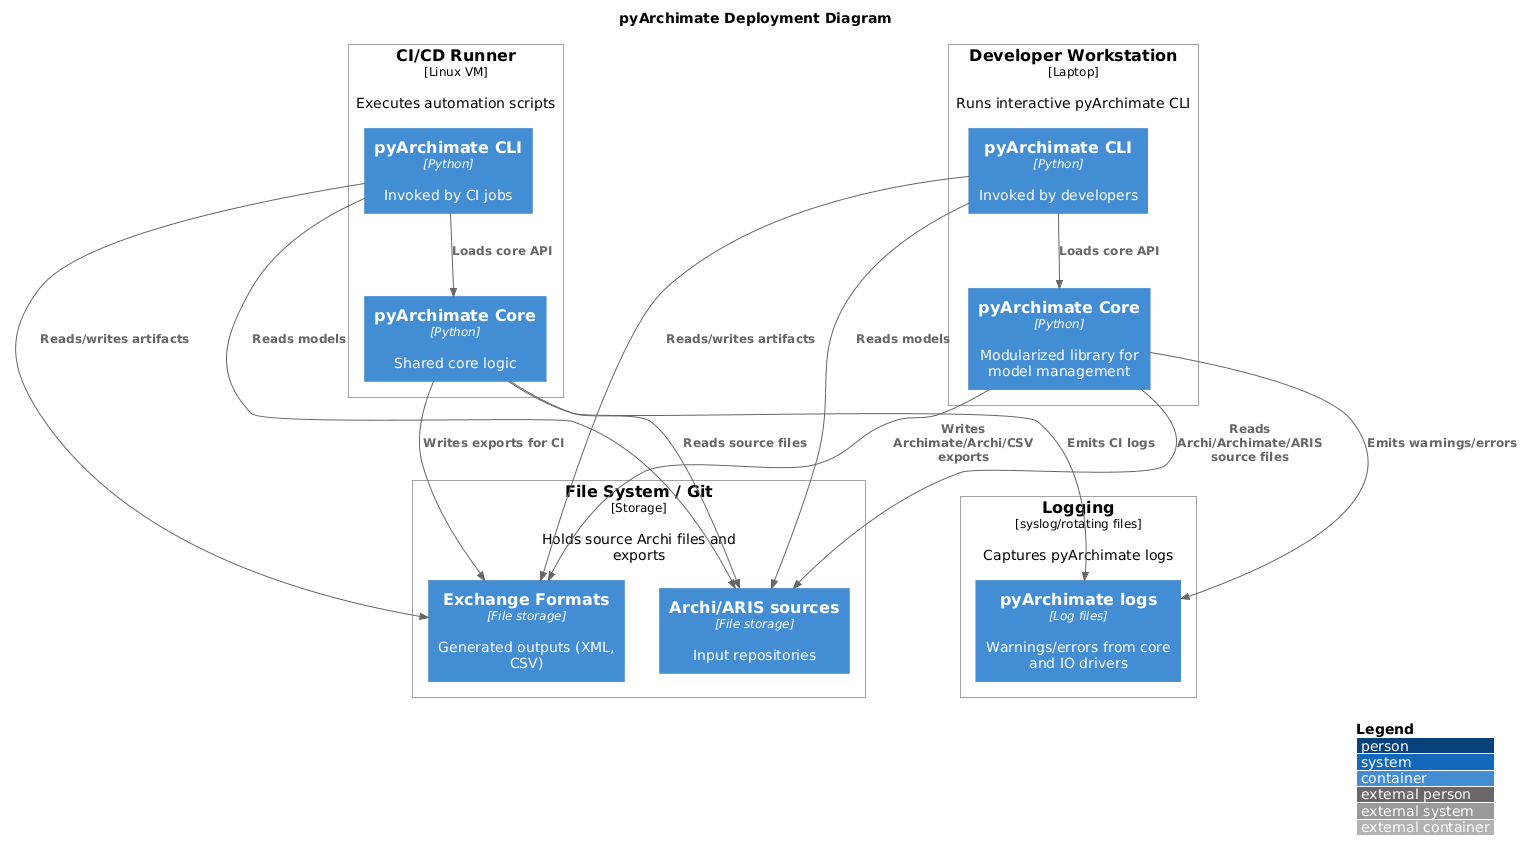

The diagram above was rendered by PlantUML. Its source (embedded in the PNG):
@startuml
!includeurl <C4/C4_Deployment>
title pyArchimate Deployment Diagram
LAYOUT_WITH_LEGEND()

Deployment_Node(workstation, "Developer Workstation", "Laptop", "Runs interactive pyArchimate CLI") {
  Container(pyArchimateCLI, "pyArchimate CLI", "Python", "Invoked by developers")
  Container(pyArchimateLib, "pyArchimate Core", "Python", "Modularized library for model management")
}

Deployment_Node(ciRunner, "CI/CD Runner", "Linux VM", "Executes automation scripts") {
  Container(pyArchimateCLI_ci, "pyArchimate CLI", "Python", "Invoked by CI jobs")
  Container(pyArchimateLib_ci, "pyArchimate Core", "Python", "Shared core logic")
}

Deployment_Node(filesystem, "File System / Git", "Storage", "Holds source Archi files and exports") {
  Container(archiRepo, "Archi/ARIS sources", "File storage", "Input repositories")
  Container(exportHub, "Exchange Formats", "File storage", "Generated outputs (XML, CSV)")
}

Deployment_Node(logging, "Logging", "syslog/rotating files", "Captures pyArchimate logs") {
  Container(logStore, "pyArchimate logs", "Log files", "Warnings/errors from core and IO drivers")
}

Rel(pyArchimateCLI, pyArchimateLib, "Loads core API")
Rel(pyArchimateCLI_ci, pyArchimateLib_ci, "Loads core API")
Rel(pyArchimateLib, archiRepo, "Reads Archi/Archimate/ARIS source files")
Rel(pyArchimateLib_ci, archiRepo, "Reads source files")
Rel(pyArchimateLib, exportHub, "Writes Archimate/Archi/CSV exports")
Rel(pyArchimateLib_ci, exportHub, "Writes exports for CI")
Rel(pyArchimateLib, logStore, "Emits warnings/errors")
Rel(pyArchimateLib_ci, logStore, "Emits CI logs")
Rel(pyArchimateCLI, exportHub, "Reads/writes artifacts")
Rel(pyArchimateCLI_ci, exportHub, "Reads/writes artifacts")
Rel(pyArchimateCLI, archiRepo, "Reads models")
Rel(pyArchimateCLI_ci, archiRepo, "Reads models")

@enduml